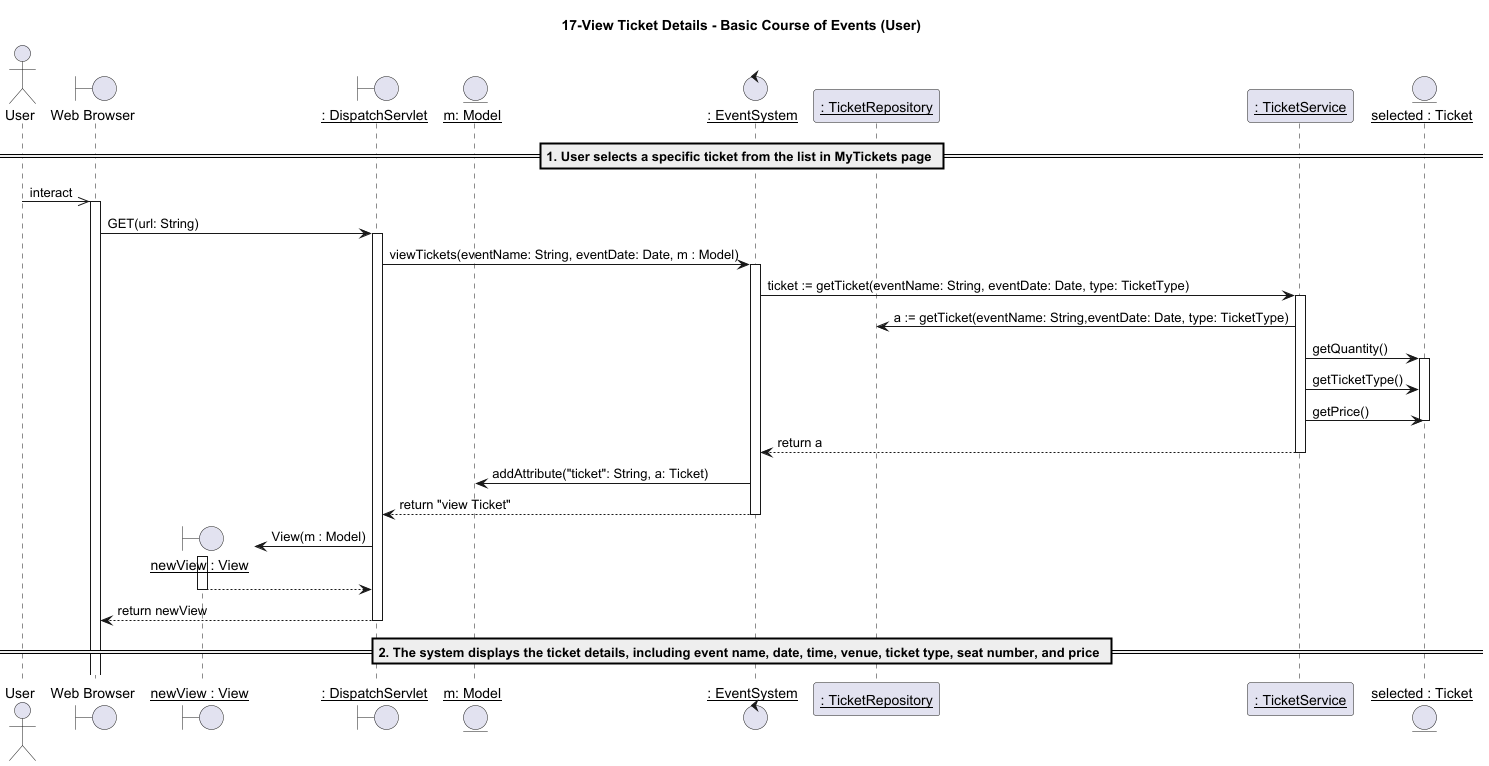

The diagram above was rendered by PlantUML. Its source (embedded in the PNG):
@startuml
title 17-View Ticket Details - Basic Course of Events (User)

actor "User" as User
boundary "Web Browser" as w
boundary "__newView : View__" as nv
boundary "__: DispatchServlet__" as d
entity "__m: Model__" as m
control "__: EventSystem__" as UD
participant "__: TicketRepository__" as tr
participant "__: TicketService__" as ESS
entity "__selected : Ticket__" as ticket

== 1. User selects a specific ticket from the list in MyTickets page ==
User ->> w: interact
activate w
w -> d: GET(url: String)

activate d
d -> UD: viewTickets(eventName: String, eventDate: Date, m : Model)
activate UD

UD -> ESS: ticket := getTicket(eventName: String, eventDate: Date, type: TicketType)
activate ESS

ESS -> tr: a := getTicket(eventName: String,eventDate: Date, type: TicketType)

ESS -> ticket: getQuantity()
activate ticket
ESS -> ticket: getTicketType()
ESS -> ticket: getPrice()

deactivate ticket

ESS --> UD: return a
deactivate ESS

UD -> m: addAttribute("ticket": String, a: Ticket)
UD --> d: return "view Ticket"
deactivate UD

create nv

d -> nv: View(m : Model)
activate nv

nv --> d:
deactivate nv

d --> w: return newView
deactivate d

== 2. The system displays the ticket details, including event name, date, time, venue, ticket type, seat number, and price ==

@enduml